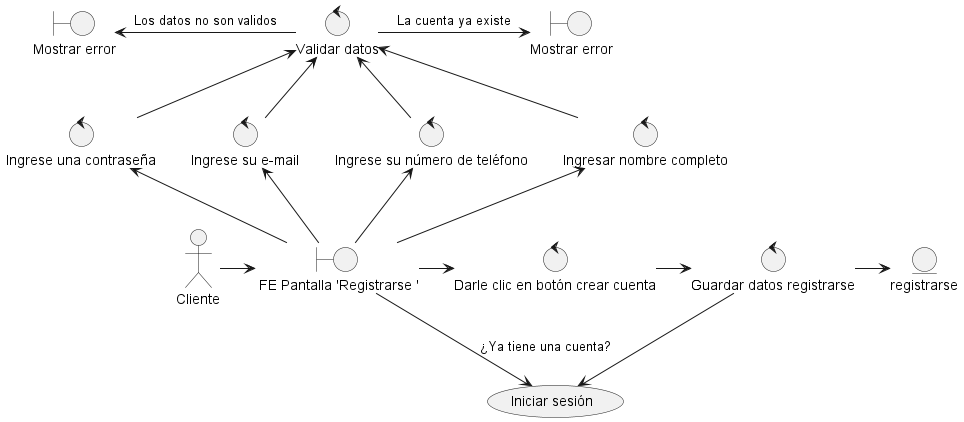

The diagram above was rendered by PlantUML. Its source (embedded in the PNG):
@startuml

actor Cliente as cliente
boundary " FE Pantalla 'Registrarse '" as feRegistrarse
cliente -> feRegistrarse

control "Ingresar nombre completo" as ingresarNombreCompleto
feRegistrarse -up-> ingresarNombreCompleto
control "Ingrese su número de teléfono" as ingreseTelefono
feRegistrarse -up-> ingreseTelefono
control "Ingrese su e-mail" as ingresarEmail
feRegistrarse -up-> ingresarEmail
control "Ingrese una contraseña" as ingresarContraseña
feRegistrarse -up-> ingresarContraseña

control "Validar datos" as validarDatos
ingresarNombreCompleto -up-> validarDatos
ingreseTelefono -up-> validarDatos
ingresarEmail -up-> validarDatos
ingresarContraseña -up-> validarDatos

boundary "Mostrar error" as error 
validarDatos -left-> error: Los datos no son validos

boundary "Mostrar error" as mostrarError
validarDatos -> mostrarError: La cuenta ya existe 

control "Darle clic en botón crear cuenta" as crearCuenta
feRegistrarse -> crearCuenta

control "Guardar datos registrarse" as datosRegistrarse
crearCuenta -> datosRegistrarse
entity registrarse as registro
datosRegistrarse -> registro
usecase "Iniciar sesión" as iniciarSesion
datosRegistrarse -down-> iniciarSesion

feRegistrarse-down->iniciarSesion: ¿Ya tiene una cuenta?

@enduml